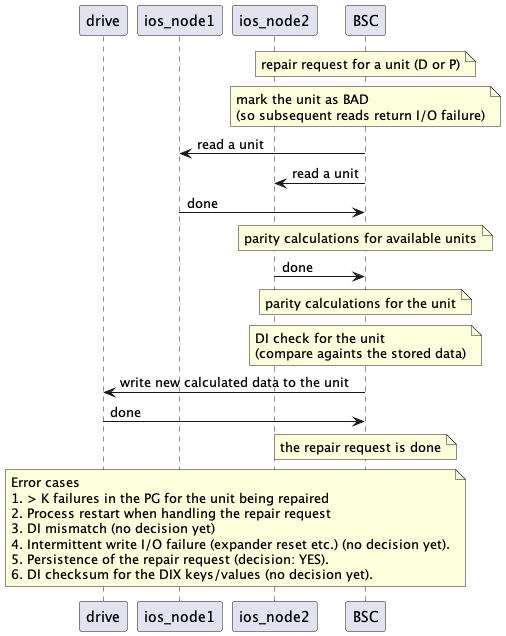

The diagram above was rendered by PlantUML. Its source (embedded in the PNG):
@startuml
participant drive
participant ios_node1
participant ios_node2
participant BSC

note over BSC: repair request for a unit (D or P)

note over BSC: mark the unit as BAD\n(so subsequent reads return I/O failure)
BSC -> ios_node1: read a unit
BSC -> ios_node2: read a unit
ios_node1 -> BSC: done
note over BSC: parity calculations for available units
ios_node2 -> BSC: done
note over BSC: parity calculations for the unit
note over BSC: DI check for the unit\n(compare againts the stored data)
BSC -> drive: write new calculated data to the unit
drive -> BSC: done
note over BSC: the repair request is done
note over drive, BSC
Error cases
1. > K failures in the PG for the unit being repaired
2. Process restart when handling the repair request
3. DI mismatch (no decision yet)
4. Intermittent write I/O failure (expander reset etc.) (no decision yet).
5. Persistence of the repair request (decision: YES).
6. DI checksum for the DIX keys/values (no decision yet).
endnote
@enduml